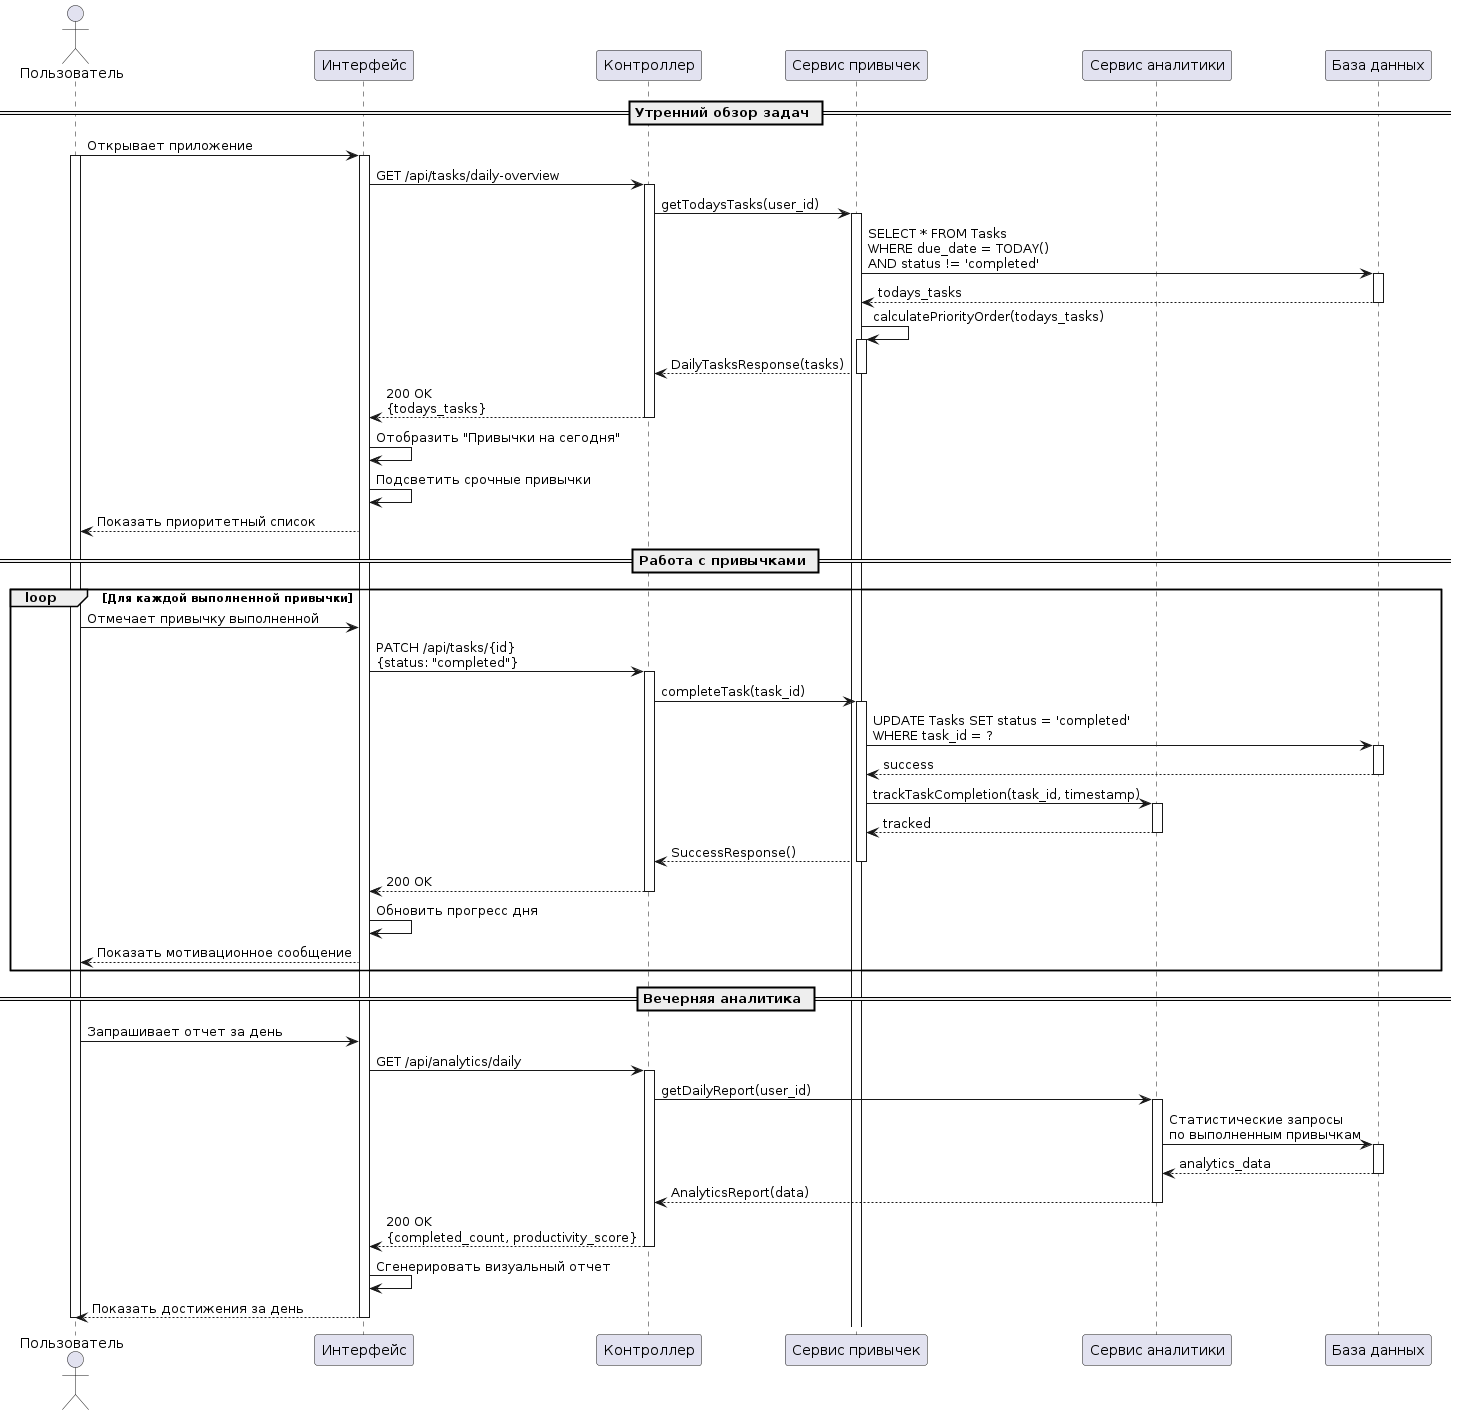

The diagram above was rendered by PlantUML. Its source (embedded in the PNG):
@startuml
actor "Пользователь" as User
participant "Интерфейс" as UI
participant "Контроллер" as Controller
participant "Сервис привычек" as TaskService
participant "Сервис аналитики" as AnalyticsService
participant "База данных" as DB
== Утренний обзор задач ==
User -> UI: Открывает приложение
activate User
activate UI
UI -> Controller: GET /api/tasks/daily-overview
activate Controller
Controller -> TaskService: getTodaysTasks(user_id)
activate TaskService
TaskService -> DB: SELECT * FROM Tasks\nWHERE due_date = TODAY()\nAND status != 'completed'
activate DB
DB --> TaskService: todays_tasks
deactivate DB
TaskService -> TaskService: calculatePriorityOrder(todays_tasks)
activate TaskService
TaskService --> Controller: DailyTasksResponse(tasks)
deactivate TaskService
Controller --> UI: 200 OK\n{todays_tasks}
deactivate Controller
UI -> UI: Отобразить "Привычки на сегодня"
UI -> UI: Подсветить срочные привычки
UI --> User: Показать приоритетный список
== Работа с привычками ==
loop Для каждой выполненной привычки
  User -> UI: Отмечает привычку выполненной
  UI -> Controller: PATCH /api/tasks/{id}\n{status: "completed"}
  activate Controller  
  Controller -> TaskService: completeTask(task_id)
  activate TaskService  
  TaskService -> DB: UPDATE Tasks SET status = 'completed'\nWHERE task_id = ?
  activate DB
  DB --> TaskService: success
  deactivate DB  
  TaskService -> AnalyticsService: trackTaskCompletion(task_id, timestamp)
  activate AnalyticsService
  AnalyticsService --> TaskService: tracked
  deactivate AnalyticsService  
  TaskService --> Controller: SuccessResponse()
  deactivate TaskService  
  Controller --> UI: 200 OK
  deactivate Controller  
  UI -> UI: Обновить прогресс дня
  UI --> User: Показать мотивационное сообщение
end
== Вечерняя аналитика ==
User -> UI: Запрашивает отчет за день
UI -> Controller: GET /api/analytics/daily
activate Controller
Controller -> AnalyticsService: getDailyReport(user_id)
activate AnalyticsService

AnalyticsService -> DB: Статистические запросы\nпо выполненным привычкам
activate DB
DB --> AnalyticsService: analytics_data
deactivate DB
AnalyticsService --> Controller: AnalyticsReport(data)
deactivate AnalyticsService
Controller --> UI: 200 OK\n{completed_count, productivity_score}
deactivate Controller
UI -> UI: Сгенерировать визуальный отчет
UI --> User: Показать достижения за день
deactivate UI
deactivate User
@enduml